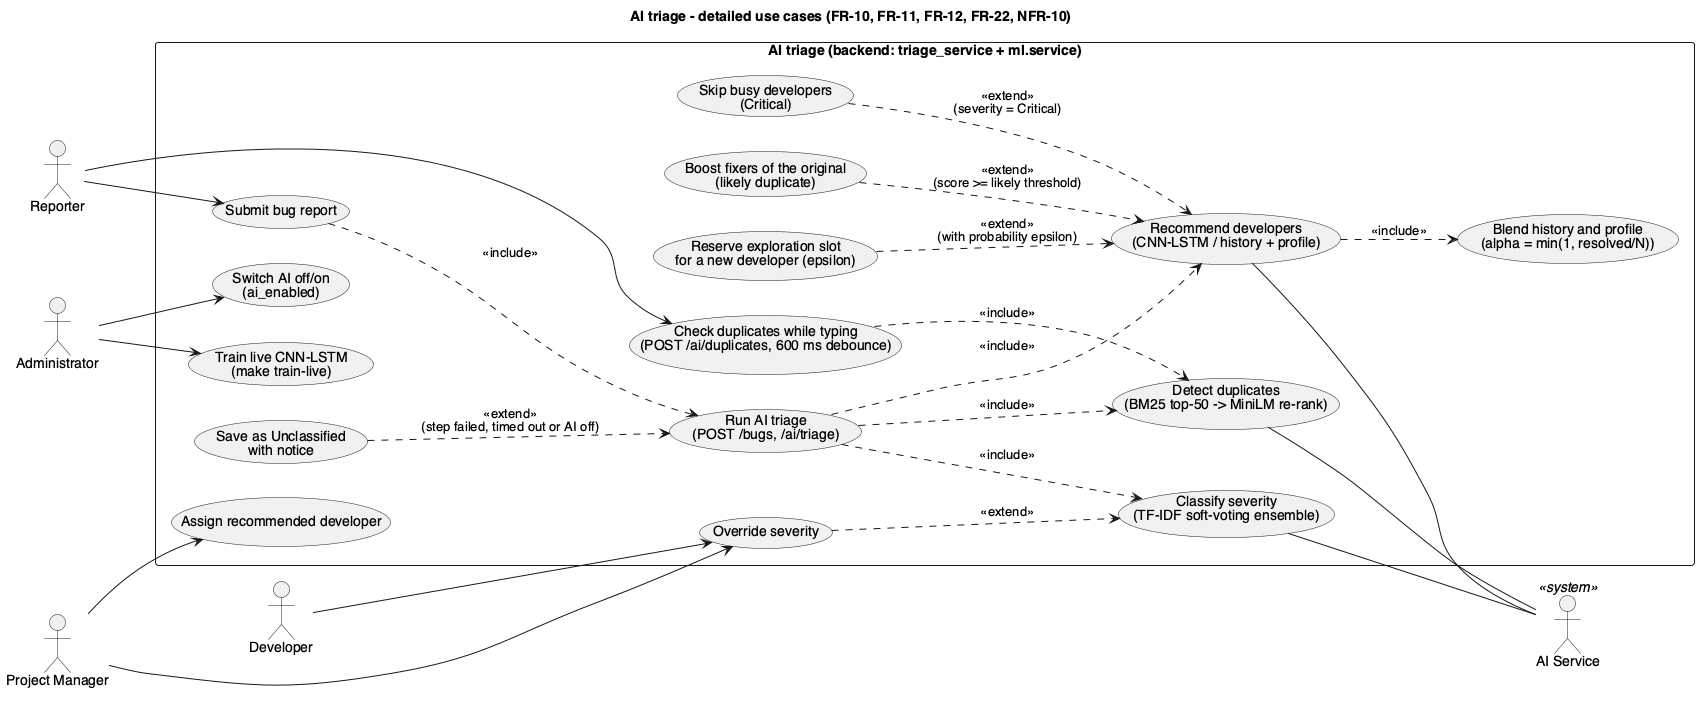

The diagram above was rendered by PlantUML. Its source (embedded in the PNG):
@startuml use-case-ai-triage
title AI triage - detailed use cases (FR-10, FR-11, FR-12, FR-22, NFR-10)
left to right direction
skinparam shadowing false
skinparam defaultFontName Helvetica
skinparam packageStyle rectangle

actor "Reporter" as R
actor "Developer" as D
actor "Project Manager" as PM
actor "Administrator" as A
actor "AI Service" as AI <<system>>

rectangle "AI triage (backend: triage_service + ml.service)" {
  usecase "Submit bug report" as UC_Submit
  usecase "Run AI triage\n(POST /bugs, /ai/triage)" as UC_Triage
  usecase "Detect duplicates\n(BM25 top-50 -> MiniLM re-rank)" as UC_Dup
  usecase "Check duplicates while typing\n(POST /ai/duplicates, 600 ms debounce)" as UC_Typing
  usecase "Classify severity\n(TF-IDF soft-voting ensemble)" as UC_Sev
  usecase "Recommend developers\n(CNN-LSTM / history + profile)" as UC_Rec
  usecase "Blend history and profile\n(alpha = min(1, resolved/N))" as UC_Cold
  usecase "Reserve exploration slot\nfor a new developer (epsilon)" as UC_Explore
  usecase "Boost fixers of the original\n(likely duplicate)" as UC_Boost
  usecase "Skip busy developers\n(Critical)" as UC_Filter
  usecase "Save as Unclassified\nwith notice" as UC_Degrade
  usecase "Override severity" as UC_Override
  usecase "Assign recommended developer" as UC_Assign
  usecase "Switch AI off/on\n(ai_enabled)" as UC_Switch
  usecase "Train live CNN-LSTM\n(make train-live)" as UC_Train
}

R --> UC_Submit
R --> UC_Typing
D --> UC_Override
PM --> UC_Override
PM --> UC_Assign
A --> UC_Switch
A --> UC_Train

UC_Submit ..> UC_Triage : <<include>>
UC_Triage ..> UC_Dup : <<include>>
UC_Triage ..> UC_Sev : <<include>>
UC_Triage ..> UC_Rec : <<include>>
UC_Typing ..> UC_Dup : <<include>>
UC_Rec ..> UC_Cold : <<include>>
UC_Explore ..> UC_Rec : <<extend>>\n(with probability epsilon)
UC_Boost ..> UC_Rec : <<extend>>\n(score >= likely threshold)
UC_Filter ..> UC_Rec : <<extend>>\n(severity = Critical)
UC_Degrade ..> UC_Triage : <<extend>>\n(step failed, timed out or AI off)
UC_Override ..> UC_Sev : <<extend>>

UC_Dup -- AI
UC_Sev -- AI
UC_Rec -- AI
@enduml